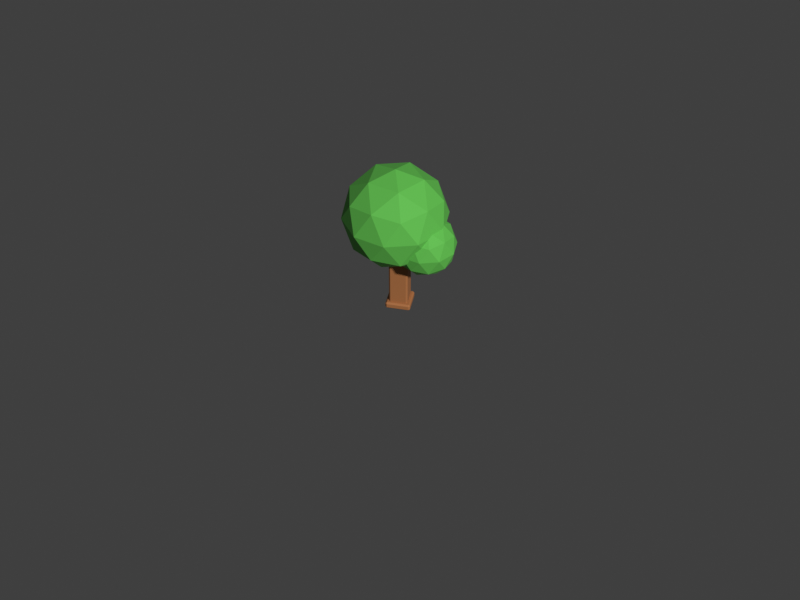 # Source: tree.blend  (saved by Blender 5.3.31; exported with 4.5.12 LTS)
import bpy
from mathutils import Matrix  # noqa: F401  (used for matrix-valued properties, if any)

bpy.ops.wm.read_factory_settings(use_empty=True)
scene = bpy.context.scene
scene.name = 'Scene'

# ---- collections
col_tree = bpy.data.collections.new('tree'); scene.collection.children.link(col_tree)

# ---- materials (node trees are filled in below, after node groups)
mat_pal_wood = bpy.data.materials.new('pal_wood')
mat_pal_wood.diffuse_color = (0.3916, 0.147, 0.04519, 1.0)
mat_swap_leaves = bpy.data.materials.new('swap_leaves')
mat_swap_leaves.diffuse_color = (0.1095, 0.4969, 0.06848, 1.0)

# ---- material node trees
mat_pal_wood.use_nodes = True; mat_pal_wood.node_tree.nodes.clear()
_N = mat_pal_wood.node_tree.nodes; _L = mat_pal_wood.node_tree.links
n0 = _N.new('ShaderNodeBsdfPrincipled'); n0.name = 'Principled BSDF'; n0.location = (-200, 100)
n0.inputs[0].default_value = (0.3916, 0.147, 0.04519, 1.0)
n0.inputs[2].default_value = 0.8
n0.inputs[10].default_value = 0.005
n1 = _N.new('ShaderNodeOutputMaterial'); n1.name = 'Material Output'; n1.location = (200, 100)
_L.new(n0.outputs[0], n1.inputs[0])
n1.is_active_output = True
mat_swap_leaves.use_nodes = True; mat_swap_leaves.node_tree.nodes.clear()
_N = mat_swap_leaves.node_tree.nodes; _L = mat_swap_leaves.node_tree.links
n0 = _N.new('ShaderNodeBsdfPrincipled'); n0.name = 'Principled BSDF'; n0.location = (-200, 100)
n0.inputs[0].default_value = (0.1095, 0.4969, 0.06848, 1.0)
n0.inputs[2].default_value = 0.8
n0.inputs[10].default_value = 0.005
n1 = _N.new('ShaderNodeOutputMaterial'); n1.name = 'Material Output'; n1.location = (200, 100)
_L.new(n0.outputs[0], n1.inputs[0])
n1.is_active_output = True

# ---- world
world_review_sky = bpy.data.worlds.new('_review_sky'); scene.world = world_review_sky
world_review_sky.use_nodes = True; world_review_sky.node_tree.nodes.clear()
_N = world_review_sky.node_tree.nodes; _L = world_review_sky.node_tree.links
n0 = _N.new('ShaderNodeBackground'); n0.name = 'Background'; n0.location = (-200, 100)
n0.inputs[0].default_value = (0.05, 0.05, 0.05, 1.0)
n1 = _N.new('ShaderNodeOutputWorld'); n1.name = 'World Output'; n1.location = (200, 100)
_L.new(n0.outputs[0], n1.inputs[0])
n1.is_active_output = True
world_review_sky.color = (0.624, 0.8228, 1.0)

# ---- cameras
cam_review_cam = bpy.data.cameras.new('_review_cam')
cam_review_cam.ortho_scale = 12.5

# ---- meshes
me_tree = bpy.data.meshes.new('tree')
me_tree.from_pydata([(-1.075, -0.644, 3.27), (0.2448, -1.073, 3.27), (0.8352, 0.744, 2.09), (-0.4848, 1.173, 2.09), (-1.301, 0.05, 2.09), (-0.4848, -1.073, 2.09), (0.8352, -0.644, 2.09), (-0.12, 0.05, 1.36), (-0.2, -0.24, 0.0), (-0.24, -0.2, 0.0), (0.24, -0.2, 0.0), (0.2, -0.24, 0.0), (-0.24, 0.2, 0.0), (-0.2, 0.24, 0.0), (0.2, 0.24, 0.0), (0.24, 0.2, 0.0), (-0.24, -0.2, 1.7), (-0.2, -0.24, 1.7), (0.2, -0.24, 1.7), (0.24, -0.2, 1.7), (-0.2, 0.24, 1.7), (-0.24, 0.2, 1.7), (0.24, 0.2, 1.7), (0.2, 0.24, 1.7), (0.32, 0.28, 0.14), (0.28, 0.32, 0.14), (0.28, 0.28, 0.18), (-0.32, 0.28, 0.14), (-0.28, 0.28, 0.18), (-0.28, 0.32, 0.14), (0.28, -0.32, 0.14), (0.32, -0.28, 0.14), (0.28, -0.28, 0.18), (-0.32, -0.28, 0.14), (-0.28, -0.32, 0.14), (-0.28, -0.28, 0.18), (0.28, 0.32, 0.04), (0.32, 0.28, 0.04), (0.28, 0.28, 0.0), (-0.32, 0.28, 0.04), (-0.28, 0.32, 0.04), (-0.28, 0.28, 0.0), (0.28, -0.32, 0.04), (0.28, -0.28, 0.0), (0.32, -0.28, 0.04), (-0.28, -0.32, 0.04), (-0.32, -0.28, 0.04), (-0.28, -0.28, 0.0), (-1.075, 0.744, 3.27), (0.2448, 1.173, 3.27), (1.061, 0.05, 3.27), (-0.12, 0.05, 4.0), (0.227, 1.118, 1.986), (-0.3344, 0.71, 1.557), (1.135, 0.4579, 2.68), (0.4414, 0.4579, 1.557), (0.227, -1.018, 1.986), (1.003, 0.05, 1.986), (0.4414, -0.3579, 1.557), (-0.3344, -0.61, 1.557), (-0.814, 0.05, 1.557), (1.135, -0.3579, 2.68), (-1.028, -0.61, 1.986), (-1.028, 0.71, 1.986), (-0.12, -1.27, 2.68), (0.6559, -1.018, 2.68), (-1.375, -0.3579, 2.68), (-0.8959, -1.018, 2.68), (-0.8959, 1.118, 2.68), (-1.375, 0.4579, 2.68), (0.6559, 1.118, 2.68), (-0.12, 1.37, 2.68), (0.7884, -0.61, 3.374), (-0.467, -1.018, 3.374), (-1.243, 0.05, 3.374), (-0.467, 1.118, 3.374), (0.7884, 0.71, 3.374), (0.09444, -0.61, 3.803), (0.574, 0.05, 3.803), (-0.6814, -0.3579, 3.803), (-0.6814, 0.4579, 3.803), (0.09444, 0.71, 3.803), (0.68, -0.25, 1.37), (1.244, -0.6601, 1.801), (0.4644, -0.9135, 1.801), (-0.01765, -0.25, 1.801), (0.4644, 0.4135, 1.801), (1.244, 0.1601, 1.801), (0.8956, -0.9135, 2.499), (0.1156, -0.6601, 2.499), (0.1156, 0.1601, 2.499), (0.8956, 0.4135, 2.499), (1.378, -0.25, 2.499), (0.68, -0.25, 2.93), (0.5533, -0.64, 1.486), (1.012, -0.491, 1.486), (0.885, -0.881, 1.74), (1.344, -0.25, 1.74), (1.012, -0.008971, 1.486), (0.2699, -0.25, 1.486), (0.1432, -0.64, 1.74), (0.5533, 0.14, 1.486), (0.1432, 0.14, 1.74), (0.885, 0.381, 1.74), (1.422, -0.491, 2.15), (1.422, -0.00897, 2.15), (0.68, -1.03, 2.15), (1.138, -0.881, 2.15), (-0.06183, -0.491, 2.15), (0.2215, -0.881, 2.15), (0.2215, 0.381, 2.15), (-0.06183, -0.00897, 2.15), (1.138, 0.381, 2.15), (0.68, 0.53, 2.15), (1.217, -0.64, 2.56), (0.475, -0.881, 2.56), (0.01649, -0.25, 2.56), (0.475, 0.381, 2.56), (1.217, 0.14, 2.56), (0.8067, -0.64, 2.814), (1.09, -0.25, 2.814), (0.3482, -0.491, 2.814), (0.3482, -0.008971, 2.814), (0.8067, 0.14, 2.814)], [], [(6, 57, 61), (7, 60, 53), (7, 59, 60), (6, 58, 57), (7, 58, 59), (7, 53, 55), (16, 9, 8, 17), (10, 19, 18, 11), (12, 21, 20, 13), (22, 15, 14, 23), (8, 11, 18, 17), (8, 9, 12, 13, 14, 15, 10, 11), (9, 16, 21, 12), (10, 15, 22, 19), (13, 20, 23, 14), (16, 17, 18, 19, 22, 23, 20, 21), (24, 25, 26), (27, 28, 29), (30, 31, 32), (33, 34, 35), (36, 37, 38), (39, 40, 41), (42, 43, 44), (45, 46, 47), (24, 37, 36, 25), (39, 27, 29, 40), (31, 24, 26, 32), (33, 46, 45, 34), (37, 44, 43, 38), (40, 36, 38, 41), (46, 39, 41, 47), (42, 45, 47, 43), (44, 31, 30, 42), (25, 29, 28, 26), (34, 30, 32, 35), (27, 33, 35, 28), (44, 37, 24, 31), (35, 32, 26, 28), (40, 29, 25, 36), (46, 33, 27, 39), (45, 42, 30, 34), (47, 41, 38, 43), (5, 56, 64), (4, 62, 66), (3, 63, 68), (2, 52, 70), (6, 61, 65), (5, 64, 67), (4, 66, 69), (3, 68, 71), (2, 70, 54), (1, 72, 77), (0, 73, 79), (48, 74, 80), (49, 75, 81), (50, 76, 78), (78, 81, 51), (78, 76, 81), (76, 49, 81), (81, 80, 51), (81, 75, 80), (75, 48, 80), (80, 79, 51), (80, 74, 79), (74, 0, 79), (79, 77, 51), (79, 73, 77), (73, 1, 77), (77, 78, 51), (77, 72, 78), (72, 50, 78), (54, 76, 50), (54, 70, 76), (70, 49, 76), (71, 75, 49), (71, 68, 75), (68, 48, 75), (69, 74, 48), (69, 66, 74), (66, 0, 74), (67, 73, 0), (67, 64, 73), (64, 1, 73), (65, 72, 1), (65, 61, 72), (61, 50, 72), (70, 71, 49), (70, 52, 71), (52, 3, 71), (68, 69, 48), (68, 63, 69), (63, 4, 69), (66, 67, 0), (66, 62, 67), (62, 5, 67), (64, 65, 1), (64, 56, 65), (56, 6, 65), (55, 52, 2), (55, 53, 52), (53, 3, 52), (59, 56, 5), (59, 58, 56), (58, 6, 56), (57, 55, 2), (57, 58, 55), (58, 7, 55), (60, 62, 4), (60, 59, 62), (59, 5, 62), (53, 63, 3), (53, 60, 63), (60, 4, 63), (61, 54, 50), (61, 57, 54), (57, 2, 54), (82, 95, 94), (83, 95, 97), (82, 94, 99), (82, 99, 101), (82, 101, 98), (83, 97, 104), (84, 96, 106), (85, 100, 108), (86, 102, 110), (87, 103, 112), (83, 104, 107), (84, 106, 109), (85, 108, 111), (86, 110, 113), (87, 112, 105), (88, 114, 119), (89, 115, 121), (90, 116, 122), (91, 117, 123), (92, 118, 120), (120, 123, 93), (120, 118, 123), (118, 91, 123), (123, 122, 93), (123, 117, 122), (117, 90, 122), (122, 121, 93), (122, 116, 121), (116, 89, 121), (121, 119, 93), (121, 115, 119), (115, 88, 119), (119, 120, 93), (119, 114, 120), (114, 92, 120), (105, 118, 92), (105, 112, 118), (112, 91, 118), (113, 117, 91), (113, 110, 117), (110, 90, 117), (111, 116, 90), (111, 108, 116), (108, 89, 116), (109, 115, 89), (109, 106, 115), (106, 88, 115), (107, 114, 88), (107, 104, 114), (104, 92, 114), (112, 113, 91), (112, 103, 113), (103, 86, 113), (110, 111, 90), (110, 102, 111), (102, 85, 111), (108, 109, 89), (108, 100, 109), (100, 84, 109), (106, 107, 88), (106, 96, 107), (96, 83, 107), (104, 105, 92), (104, 97, 105), (97, 87, 105), (98, 103, 87), (98, 101, 103), (101, 86, 103), (101, 102, 86), (101, 99, 102), (99, 85, 102), (99, 100, 85), (99, 94, 100), (94, 84, 100), (97, 98, 87), (97, 95, 98), (95, 82, 98), (94, 96, 84), (94, 95, 96), (95, 83, 96)])
me_tree.polygons.foreach_set('material_index', [1, 1, 1, 1, 1, 1, 0, 0, 0, 0, 0, 0, 0, 0, 0, 0, 0, 0, 0, 0, 0, 0, 0, 0, 0, 0, 0, 0, 0, 0, 0, 0, 0, 0, 0, 0, 0, 0, 0, 0, 0, 0, 1, 1, 1, 1, 1, 1, 1, 1, 1, 1, 1, 1, 1, 1, 1, 1, 1, 1, 1, 1, 1, 1, 1, 1, 1, 1, 1, 1, 1, 1, 1, 1, 1, 1, 1, 1, 1, 1, 1, 1, 1, 1, 1, 1, 1, 1, 1, 1, 1, 1, 1, 1, 1, 1, 1, 1, 1, 1, 1, 1, 1, 1, 1, 1, 1, 1, 1, 1, 1, 1, 1, 1, 1, 1, 1, 1, 1, 1, 1, 1, 1, 1, 1, 1, 1, 1, 1, 1, 1, 1, 1, 1, 1, 1, 1, 1, 1, 1, 1, 1, 1, 1, 1, 1, 1, 1, 1, 1, 1, 1, 1, 1, 1, 1, 1, 1, 1, 1, 1, 1, 1, 1, 1, 1, 1, 1, 1, 1, 1, 1, 1, 1, 1, 1, 1, 1, 1, 1, 1, 1, 1, 1, 1, 1, 1, 1, 1, 1, 1, 1, 1, 1, 1, 1])
me_tree.materials.append(mat_pal_wood)
me_tree.materials.append(mat_swap_leaves)
me_tree.update()

# ---- objects
ob_review_cam = bpy.data.objects.new('_review_cam', cam_review_cam)
ob_tree = bpy.data.objects.new('tree', me_tree)

# ---- transforms, parenting, visibility, modifiers, constraints
ob_review_cam.location = (4.537, -21.34, 18.37)
ob_review_cam.rotation_euler = (0.8727, -8.78e-09, 0.2094)
ob_tree.location = (0.0, 0.0, 0.0)

# ---- collection membership
scene.collection.objects.link(ob_review_cam)
col_tree.objects.link(ob_tree)

# ---- scene / render settings (as saved in the file)
scene.camera = ob_review_cam
scene.frame_start = 1; scene.frame_end = 250; scene.frame_set(1)
scene.render.engine = 'BLENDER_WORKBENCH'
scene.render.resolution_x = 1200
scene.render.resolution_y = 900
scene.render.bake_bias = 0.0
scene.render.bake_samples = 0
scene.render.compositor_device = 'GPU'
scene.eevee.use_volume_custom_range = False
scene.eevee.fast_gi_thickness_near = 0.1
scene.eevee.fast_gi_thickness_far = 0.0
scene.eevee.ray_tracing_options.screen_trace_thickness = 0.1
scene.view_settings.view_transform = 'Standard'
bpy.context.view_layer.update()

# ---- added for rendering (the .blend has no usable light): sun
light_auto_sun = bpy.data.lights.new('AutoSun', 'SUN')
light_auto_sun.energy = 3.0
light_auto_sun.angle = 0.0523599
ob_auto_sun = bpy.data.objects.new('AutoSun', light_auto_sun)
scene.collection.objects.link(ob_auto_sun)
ob_auto_sun.rotation_euler = (0.872665, 0.174533, 0.523599)
bpy.context.view_layer.update()
